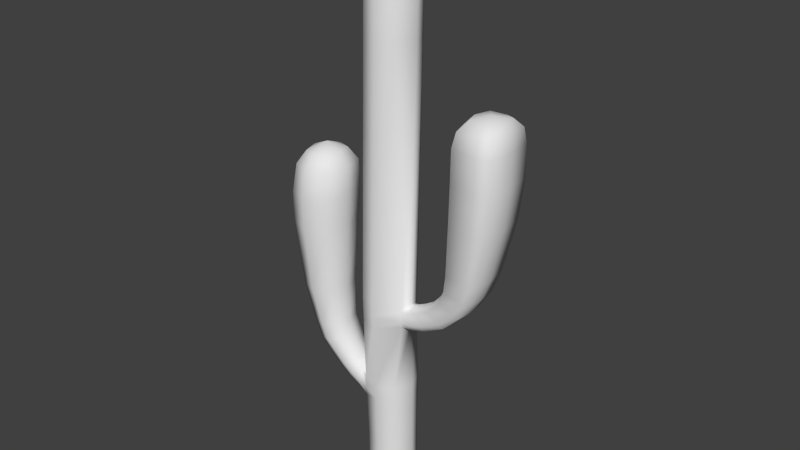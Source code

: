 # Source: bigCactus.blend  (saved by Blender 2.66.1; exported with 4.5.12 LTS)
import bpy
from mathutils import Matrix  # noqa: F401  (used for matrix-valued properties, if any)

bpy.ops.wm.read_factory_settings(use_empty=True)
scene = bpy.context.scene
scene.name = 'Scene'

# ---- collections
col_collection_7 = bpy.data.collections.new('Collection 7'); scene.collection.children.link(col_collection_7)

# ---- materials (node trees are filled in below, after node groups)
mat_material = bpy.data.materials.new('Material')
mat_material.alpha_threshold = 0.0
mat_material.use_transparent_shadow = False
mat_material.roughness = 0.5
mat_material.line_color = (0.0, 0.0, 0.0, 1.0)

# ---- material node trees

# ---- world
world_world = bpy.data.worlds.new('World'); scene.world = world_world
world_world.color = (0.05088, 0.05088, 0.05088)
world_world.use_sun_shadow = False
world_world.sun_shadow_jitter_overblur = 0.0
world_world.cycles.sampling_method = 'MANUAL'
world_world.cycles.sample_map_resolution = 256

# ---- meshes
me_circle_001 = bpy.data.meshes.new('Circle.001')
me_circle_001.from_pydata([(0.02709, -6.071e-07, -0.949), (-0.6439, -4.293e-07, -0.671), (-0.9219, 2.662e-14, 4.16e-08), (-0.6439, 4.293e-07, 0.671), (0.02709, 6.071e-07, 0.949), (0.6981, 4.293e-07, 0.671), (0.9761, -7.162e-15, -1.119e-08), (0.6981, -4.293e-07, -0.671), (1.407e-10, 1.592, -0.9811), (-0.8762, 1.693, -0.5218), (-1.014, 1.613, -1.01e-06), (-0.8762, 1.693, 0.5218), (8.591e-08, 1.592, 0.9811), (0.6938, 1.592, 0.6938), (0.9811, 1.592, -1.03e-06), (0.6938, 1.592, -0.6938), (-0.01355, 2.716, -1.004), (-0.8999, 2.571, -0.536), (-1.048, 2.674, -1.688e-06), (-0.8999, 2.571, 0.536), (-0.01355, 2.716, 1.004), (0.6961, 2.716, 0.7096), (0.99, 2.716, -1.749e-06), (0.6961, 2.716, -0.7096), (0.1463, 19.43, -1.0), (-0.5608, 19.43, -0.7071), (-0.8537, 19.43, -1.239e-05), (-0.5608, 19.43, 0.7071), (0.1463, 19.43, 1.0), (0.8534, 19.43, 0.7071), (1.146, 19.43, -1.244e-05), (0.8534, 19.43, -0.7071), (-0.07652, 5.303, -1.025), (0.8371, 5.441, -0.4318), (-0.8013, 5.303, -0.7248), (-0.8013, 5.303, 0.7248), (-0.07652, 5.303, 1.025), (0.9077, 5.395, -4.153e-06), (-1.102, 5.303, -3.348e-06), (0.8371, 5.441, 0.4318), (0.8347, 6.108, -0.4314), (-0.8276, 6.262, -0.7236), (-0.104, 6.262, 1.023), (-0.104, 6.262, -1.023), (-0.8276, 6.262, 0.7236), (0.9058, 6.24, -4.695e-06), (-1.127, 6.262, -3.962e-06), (0.8347, 6.108, 0.4314), (0.1463, 20.49, 0.4731), (0.4809, 20.49, 0.3346), (0.6195, 20.49, -1.289e-05), (0.4809, 20.49, -0.3346), (0.08654, 16.29, -1.006), (0.08654, 16.29, 1.006), (-0.6249, 16.29, -0.7115), (0.798, 16.29, -0.7115), (0.798, 16.29, 0.7114), (-0.9196, 16.29, -1.038e-05), (1.093, 16.29, -1.043e-05), (-0.6249, 16.29, 0.7114), (0.1138, 19.88, 0.9262), (0.7687, 19.88, 0.6549), (1.04, 19.88, -1.263e-05), (0.7687, 19.88, -0.655), (-0.1883, 20.49, 0.3346), (-0.3269, 20.49, -1.287e-05), (-0.1883, 20.49, -0.3346), (0.1463, 20.49, -0.4732), (0.1463, 20.63, -1.294e-05), (0.1463, 20.21, 0.8033), (0.7143, 20.21, 0.568), (0.9496, 20.21, -1.277e-05), (0.7143, 20.21, -0.568), (-0.4217, 20.21, 0.568), (-0.657, 20.21, -1.273e-05), (-0.4217, 20.21, -0.568), (0.1463, 20.21, -0.8033), (-0.5412, 19.88, 0.6549), (-0.8124, 19.88, -1.258e-05), (-0.5412, 19.88, -0.655), (0.1138, 19.88, -0.9262), (0.9855, 2.154, -1.39e-06), (0.6949, 2.154, -0.7017), (-0.8488, 2.095, 0.6106), (0.6949, 2.154, 0.7017), (-0.8488, 2.095, -0.6106), (-0.006773, 2.154, 0.9923), (-0.006773, 2.154, -0.9923), (-1.309, 1.859, -0.4715), (-1.358, 1.756, -1.101e-06), (-1.309, 1.859, 0.4715), (-1.128, 2.638, -0.4814), (-1.122, 2.778, -1.758e-06), (-1.128, 2.638, 0.4814), (-1.217, 2.227, 0.6117), (-1.217, 2.227, -0.6117), (-1.794, 2.109, -0.4715), (-1.875, 2.029, -1.241e-06), (-1.794, 2.109, 0.4715), (-1.358, 2.779, -0.4814), (-1.304, 2.909, -1.826e-06), (-1.358, 2.779, 0.4814), (-1.582, 2.423, 0.6117), (-1.582, 2.423, -0.6117), (-2.221, 2.441, -0.4851), (-2.322, 2.38, -1.418e-06), (-2.221, 2.441, 0.4851), (-1.627, 3.01, -0.4953), (-1.542, 3.126, -1.939e-06), (-1.627, 3.01, 0.4953), (-1.935, 2.705, 0.6293), (-1.935, 2.705, -0.6293), (-2.682, 2.919, -0.5299), (-2.8, 2.869, -1.661e-06), (-2.682, 2.919, 0.5299), (-1.95, 3.439, -0.541), (-1.84, 3.552, -2.164e-06), (-1.95, 3.439, 0.541), (-2.331, 3.159, 0.6874), (-2.331, 3.159, -0.6874), (-3.134, 3.504, -0.6008), (-3.28, 3.496, -1.965e-06), (-3.134, 3.504, 0.6007), (-2.153, 3.776, -0.6134), (-1.993, 3.854, -2.324e-06), (-2.153, 3.776, 0.6134), (-2.668, 3.624, 0.7794), (-2.668, 3.624, -0.7794), (-3.416, 4.226, -0.6188), (-3.565, 4.246, -2.339e-06), (-3.416, 4.226, 0.6188), (-2.371, 4.316, -0.6319), (-2.194, 4.365, -2.583e-06), (-2.371, 4.316, 0.6319), (-2.92, 4.26, 0.8029), (-2.92, 4.26, -0.8029), (-3.782, 5.771, -0.761), (-3.963, 5.81, -3.086e-06), (-3.782, 5.771, 0.761), (-2.492, 5.775, -0.777), (-2.27, 5.816, -3.316e-06), (-2.492, 5.775, 0.777), (-3.171, 5.762, 0.9873), (-3.171, 5.762, -0.9873), (-4.044, 8.493, -0.9389), (-4.267, 8.542, -4.432e-06), (-4.044, 8.493, 0.9389), (-2.453, 8.498, -0.9587), (-2.179, 8.549, -4.715e-06), (-2.453, 8.498, 0.9587), (-3.29, 8.482, 1.218), (-3.29, 8.482, -1.218), (-4.027, 9.712, -0.9667), (-4.256, 9.762, -4.953e-06), (-4.027, 9.712, 0.9667), (-2.388, 9.717, -0.987), (-2.106, 9.769, -5.244e-06), (-2.388, 9.717, 0.987), (-3.251, 9.7, 1.254), (-3.251, 9.7, -1.254), (-3.856, 10.88, -0.8765), (-4.064, 10.92, -5.531e-06), (-3.856, 10.88, 0.8765), (-2.37, 10.88, -0.8949), (-2.115, 10.93, -5.796e-06), (-2.37, 10.88, 0.8949), (-3.152, 10.87, 1.137), (-3.152, 10.87, -1.137), (-3.608, 11.38, -0.5827), (-3.747, 11.41, -5.831e-06), (-3.608, 11.38, 0.5827), (-2.621, 11.39, -0.595), (-2.451, 11.42, -6.007e-06), (-2.621, 11.39, 0.595), (-3.141, 11.38, 0.756), (-3.141, 11.38, -0.756), (-3.117, 11.69, -6.069e-06), (-1.114, 5.783, -3.655e-06), (1.237, 5.472, -0.4403), (-0.8145, 5.783, 0.7242), (-0.09025, 5.783, -1.024), (-0.09025, 5.783, 1.024), (-0.8145, 5.783, -0.7242), (0.8133, 5.646, -0.4991), (0.8133, 5.646, 0.4991), (1.248, 5.426, -4.155e-06), (1.237, 5.472, 0.4403), (1.072, 6.131, -0.4399), (1.039, 6.262, -4.699e-06), (1.072, 6.131, 0.4399), (1.186, 5.674, -0.5089), (1.186, 5.674, 0.5089), (1.88, 5.689, -0.4722), (1.904, 5.645, -4.19e-06), (1.88, 5.689, 0.4722), (1.526, 6.326, -0.4718), (1.456, 6.453, -4.745e-06), (1.526, 6.326, 0.4718), (1.771, 5.885, -0.5459), (1.771, 5.885, 0.5459), (2.806, 6.203, -0.5428), (2.854, 6.17, -4.304e-06), (2.806, 6.203, 0.5428), (2.121, 6.686, -0.5424), (1.986, 6.782, -4.838e-06), (2.121, 6.686, 0.5424), (2.595, 6.352, -0.6275), (2.595, 6.352, 0.6275), (3.564, 6.97, -0.6273), (3.627, 6.948, -4.505e-06), (3.564, 6.97, 0.6273), (2.647, 7.282, -0.6267), (2.465, 7.344, -5.021e-06), (2.647, 7.282, 0.6267), (3.282, 7.066, -0.7251), (3.282, 7.066, 0.7251), (3.998, 7.687, -0.7092), (4.074, 7.675, -4.743e-06), (3.998, 7.687, 0.7092), (2.916, 7.854, -0.7086), (2.702, 7.887, -5.25e-06), (2.916, 7.854, 0.7086), (3.666, 7.738, -0.8198), (3.666, 7.738, 0.8198), (4.295, 8.526, -0.7998), (4.381, 8.525, -5.01e-06), (4.295, 8.526, 0.7997), (3.061, 8.547, -0.7991), (2.817, 8.551, -5.513e-06), (3.061, 8.547, 0.7991), (3.916, 8.533, -0.9245), (3.916, 8.533, 0.9245), (4.745, 10.62, -0.9669), (4.849, 10.62, -5.651e-06), (4.745, 10.62, 0.9669), (3.253, 10.65, -0.9661), (2.958, 10.65, -6.259e-06), (3.253, 10.65, 0.9661), (4.286, 10.63, -1.118), (4.286, 10.63, 1.118), (4.906, 12.18, -1.02), (5.015, 12.18, -6.148e-06), (4.906, 12.18, 1.02), (3.332, 12.21, -1.019), (3.02, 12.21, -6.789e-06), (3.332, 12.21, 1.019), (4.422, 12.19, -1.179), (4.422, 12.19, 1.179), (4.897, 13.44, -1.007), (5.005, 13.44, -6.561e-06), (4.897, 13.44, 1.007), (3.342, 13.47, -1.006), (3.035, 13.47, -7.194e-06), (3.342, 13.47, 1.006), (4.419, 13.45, -1.164), (4.419, 13.45, 1.164), (4.84, 14.02, -0.902), (4.936, 14.02, -6.764e-06), (4.84, 14.02, 0.902), (3.447, 14.04, -0.9012), (3.172, 14.05, -7.33e-06), (3.447, 14.04, 0.9012), (4.411, 14.02, -1.043), (4.411, 14.02, 1.043), (4.609, 14.36, -0.5963), (4.673, 14.36, -6.914e-06), (4.609, 14.36, 0.5962), (3.689, 14.38, -0.5958), (3.507, 14.38, -7.288e-06), (3.689, 14.38, 0.5957), (4.326, 14.36, -0.6892), (4.326, 14.36, 0.6892), (4.179, 14.52, -8.018e-06), (0.02709, -1.931, -0.949), (-0.6439, -1.931, -0.671), (-0.9219, -1.931, 1.277e-06), (-0.6439, -1.931, 0.671), (0.02709, -1.931, 0.949), (0.6981, -1.931, 0.671), (0.9761, -1.931, 1.224e-06), (0.6981, -1.931, -0.671)], [], [(15, 7, 0, 8), (9, 8, 0, 1), (12, 11, 3, 4), (15, 14, 6, 7), (11, 10, 2, 3), (14, 13, 5, 6), (10, 9, 1, 2), (13, 12, 4, 5), (82, 81, 14, 15), (81, 84, 13, 14), (84, 86, 12, 13), (82, 15, 8, 87), (85, 87, 8, 9), (86, 83, 11, 12), (33, 23, 16, 32), (34, 32, 16, 17), (36, 35, 19, 20), (33, 37, 22, 23), (35, 38, 18, 19), (37, 39, 21, 22), (38, 34, 17, 18), (39, 36, 20, 21), (183, 33, 32, 180), (182, 180, 32, 34), (181, 179, 35, 36), (183, 190, 178, 33), (179, 177, 38, 35), (184, 39, 186, 191), (177, 182, 34, 38), (184, 181, 36, 39), (55, 40, 43, 52), (54, 52, 43, 41), (53, 59, 44, 42), (55, 58, 45, 40), (59, 57, 46, 44), (58, 56, 47, 45), (57, 54, 41, 46), (56, 53, 42, 47), (62, 61, 29, 30), (75, 76, 80, 79), (31, 55, 52, 24), (27, 26, 57, 59), (25, 24, 52, 54), (30, 29, 56, 58), (26, 25, 54, 57), (61, 60, 28, 29), (63, 31, 24, 80), (72, 63, 80, 76), (60, 77, 27, 28), (28, 27, 59, 53), (31, 30, 58, 55), (77, 78, 26, 27), (70, 69, 60, 61), (29, 28, 53, 56), (74, 75, 79, 78), (69, 73, 77, 60), (79, 80, 24, 25), (71, 70, 61, 62), (63, 62, 30, 31), (73, 74, 78, 77), (78, 79, 25, 26), (72, 71, 62, 63), (51, 72, 76, 67), (65, 66, 75, 74), (51, 50, 71, 72), (49, 48, 69, 70), (64, 65, 74, 73), (66, 67, 76, 75), (50, 49, 70, 71), (48, 64, 73, 69), (68, 48, 49), (68, 64, 48), (68, 51, 67), (68, 65, 64), (68, 50, 51), (68, 67, 66), (68, 49, 50), (68, 66, 65), (23, 22, 81, 82), (22, 21, 84, 81), (21, 20, 86, 84), (23, 82, 87, 16), (17, 16, 87, 85), (20, 19, 83, 86), (19, 18, 92, 93), (89, 88, 9, 10), (85, 9, 88, 95), (94, 90, 11, 83), (18, 17, 91, 92), (83, 19, 93, 94), (95, 91, 17, 85), (90, 89, 10, 11), (95, 88, 96, 103), (98, 97, 89, 90), (94, 93, 101, 102), (103, 99, 91, 95), (97, 96, 88, 89), (93, 92, 100, 101), (102, 98, 90, 94), (92, 91, 99, 100), (110, 106, 98, 102), (100, 99, 107, 108), (103, 96, 104, 111), (106, 105, 97, 98), (102, 101, 109, 110), (111, 107, 99, 103), (105, 104, 96, 97), (101, 100, 108, 109), (119, 115, 107, 111), (113, 112, 104, 105), (109, 108, 116, 117), (118, 114, 106, 110), (108, 107, 115, 116), (111, 104, 112, 119), (114, 113, 105, 106), (110, 109, 117, 118), (122, 121, 113, 114), (118, 117, 125, 126), (127, 123, 115, 119), (121, 120, 112, 113), (117, 116, 124, 125), (126, 122, 114, 118), (116, 115, 123, 124), (119, 112, 120, 127), (124, 123, 131, 132), (127, 120, 128, 135), (130, 129, 121, 122), (126, 125, 133, 134), (135, 131, 123, 127), (129, 128, 120, 121), (125, 124, 132, 133), (134, 130, 122, 126), (137, 136, 128, 129), (133, 132, 140, 141), (142, 138, 130, 134), (132, 131, 139, 140), (135, 128, 136, 143), (138, 137, 129, 130), (134, 133, 141, 142), (143, 139, 131, 135), (146, 145, 137, 138), (142, 141, 149, 150), (151, 147, 139, 143), (145, 144, 136, 137), (141, 140, 148, 149), (150, 146, 138, 142), (140, 139, 147, 148), (143, 136, 144, 151), (148, 147, 155, 156), (151, 144, 152, 159), (154, 153, 145, 146), (150, 149, 157, 158), (159, 155, 147, 151), (153, 152, 144, 145), (149, 148, 156, 157), (158, 154, 146, 150), (157, 156, 164, 165), (166, 162, 154, 158), (156, 155, 163, 164), (159, 152, 160, 167), (162, 161, 153, 154), (158, 157, 165, 166), (167, 163, 155, 159), (161, 160, 152, 153), (166, 165, 173, 174), (175, 171, 163, 167), (169, 168, 160, 161), (165, 164, 172, 173), (174, 170, 162, 166), (164, 163, 171, 172), (167, 160, 168, 175), (170, 169, 161, 162), (47, 42, 181, 184), (46, 41, 182, 177), (39, 37, 185, 186), (44, 46, 177, 179), (188, 187, 40, 45), (42, 44, 179, 181), (41, 43, 180, 182), (40, 183, 180, 43), (175, 168, 176), (176, 169, 170), (174, 173, 176), (176, 171, 175), (176, 168, 169), (173, 172, 176), (176, 170, 174), (172, 171, 176), (190, 183, 40, 187), (189, 188, 45, 47), (191, 189, 47, 184), (37, 33, 178, 185), (199, 197, 189, 191), (197, 196, 188, 189), (190, 198, 192, 178), (196, 195, 187, 188), (191, 186, 194, 199), (198, 190, 187, 195), (185, 178, 192, 193), (186, 185, 193, 194), (204, 203, 195, 196), (206, 198, 195, 203), (199, 194, 202, 207), (193, 192, 200, 201), (207, 205, 197, 199), (194, 193, 201, 202), (205, 204, 196, 197), (198, 206, 200, 192), (213, 212, 204, 205), (206, 214, 208, 200), (212, 211, 203, 204), (214, 206, 203, 211), (207, 202, 210, 215), (201, 200, 208, 209), (215, 213, 205, 207), (202, 201, 209, 210), (223, 221, 213, 215), (210, 209, 217, 218), (221, 220, 212, 213), (214, 222, 216, 208), (220, 219, 211, 212), (222, 214, 211, 219), (215, 210, 218, 223), (209, 208, 216, 217), (230, 222, 219, 227), (223, 218, 226, 231), (217, 216, 224, 225), (231, 229, 221, 223), (218, 217, 225, 226), (229, 228, 220, 221), (222, 230, 224, 216), (228, 227, 219, 220), (230, 238, 232, 224), (236, 235, 227, 228), (238, 230, 227, 235), (231, 226, 234, 239), (225, 224, 232, 233), (239, 237, 229, 231), (226, 225, 233, 234), (237, 236, 228, 229), (234, 233, 241, 242), (245, 244, 236, 237), (238, 246, 240, 232), (244, 243, 235, 236), (246, 238, 235, 243), (239, 234, 242, 247), (233, 232, 240, 241), (247, 245, 237, 239), (241, 240, 248, 249), (255, 253, 245, 247), (242, 241, 249, 250), (253, 252, 244, 245), (246, 254, 248, 240), (252, 251, 243, 244), (254, 246, 243, 251), (247, 242, 250, 255), (260, 259, 251, 252), (262, 254, 251, 259), (255, 250, 258, 263), (249, 248, 256, 257), (263, 261, 253, 255), (250, 249, 257, 258), (261, 260, 252, 253), (254, 262, 256, 248), (269, 268, 260, 261), (262, 270, 264, 256), (268, 267, 259, 260), (270, 262, 259, 267), (263, 258, 266, 271), (257, 256, 264, 265), (271, 269, 261, 263), (258, 257, 265, 266), (272, 269, 271), (266, 265, 272), (272, 268, 269), (270, 272, 264), (272, 267, 268), (272, 270, 267), (271, 266, 272), (265, 264, 272), (7, 280, 273, 0), (1, 0, 273, 274), (4, 3, 276, 277), (7, 6, 279, 280), (3, 2, 275, 276), (6, 5, 278, 279), (2, 1, 274, 275), (5, 4, 277, 278)])
me_circle_001.polygons.foreach_set('use_smooth', [True] * 288)
_uv = me_circle_001.uv_layers.new(name='UVMap')
_uv.uv.foreach_set('vector', [0.2069, 0.1914, 0.2059, 0.1055, 0.2454, 0.1054, 0.2472, 0.1915, 0.3003, 0.1964, 0.2472, 0.1915, 0.2454, 0.1054, 0.2848, 0.1049, 0.08609, 0.1916, 0.03297, 0.1967, 0.04823, 0.1051, 0.08771, 0.1055, 0.2069, 0.1914, 0.1666, 0.1913, 0.1666, 0.1055, 0.2059, 0.1055, 0.03297, 0.1967, 0.004086, 0.1912, 0.008959, 0.1043, 0.04823, 0.1051, 0.1666, 0.1913, 0.1264, 0.1914, 0.1272, 0.1055, 0.1666, 0.1055, 0.3292, 0.1908, 0.3003, 0.1964, 0.2848, 0.1049, 0.3241, 0.1039, 0.1264, 0.1914, 0.08609, 0.1916, 0.08771, 0.1055, 0.1272, 0.1055, 0.207, 0.2214, 0.1667, 0.2212, 0.1666, 0.1913, 0.2069, 0.1914, 0.1667, 0.2212, 0.1263, 0.2214, 0.1264, 0.1914, 0.1666, 0.1913, 0.1263, 0.2214, 0.08582, 0.2218, 0.08609, 0.1916, 0.1264, 0.1914, 0.207, 0.2214, 0.2069, 0.1914, 0.2472, 0.1915, 0.2475, 0.2216, 0.297, 0.2183, 0.2475, 0.2216, 0.2472, 0.1915, 0.3003, 0.1964, 0.08582, 0.2218, 0.03635, 0.2186, 0.03297, 0.1967, 0.08609, 0.1916, 0.1922, 0.3982, 0.2071, 0.2511, 0.2477, 0.2516, 0.2487, 0.3899, 0.2904, 0.3901, 0.2487, 0.3899, 0.2477, 0.2516, 0.3012, 0.2439, 0.08498, 0.39, 0.04331, 0.3903, 0.0322, 0.2442, 0.08568, 0.2518, 0.1922, 0.3982, 0.1669, 0.3958, 0.1667, 0.2508, 0.2071, 0.2511, 0.04331, 0.3903, 0.001414, 0.39, 0.002502, 0.2497, 0.0322, 0.2442, 0.1669, 0.3958, 0.1415, 0.3983, 0.1263, 0.2512, 0.1667, 0.2508, 0.3323, 0.3896, 0.2904, 0.3901, 0.3012, 0.2439, 0.3309, 0.2493, 0.1415, 0.3983, 0.08498, 0.39, 0.08568, 0.2518, 0.1263, 0.2512, 0.1962, 0.4094, 0.1922, 0.3982, 0.2487, 0.3899, 0.249, 0.4152, 0.2908, 0.4156, 0.249, 0.4152, 0.2487, 0.3899, 0.2904, 0.3901, 0.08471, 0.4154, 0.04291, 0.4159, 0.04331, 0.3903, 0.08498, 0.39, 0.4546, 0.01132, 0.4466, 0.02833, 0.4362, 0.02472, 0.4447, 0.006948, 0.04291, 0.4159, 0.0008847, 0.4155, 0.001414, 0.39, 0.04331, 0.3903, 0.54, 0.01125, 0.5499, 0.006862, 0.5584, 0.02464, 0.548, 0.02826, 0.3329, 0.4151, 0.2908, 0.4156, 0.2904, 0.3901, 0.3323, 0.3896, 0.1376, 0.4094, 0.08471, 0.4154, 0.08498, 0.39, 0.1415, 0.3983, 0.2069, 0.7651, 0.1952, 0.4343, 0.2485, 0.4404, 0.247, 0.7677, 0.2885, 0.7706, 0.247, 0.7677, 0.2485, 0.4404, 0.2912, 0.4412, 0.08733, 0.7678, 0.04585, 0.7707, 0.04261, 0.4414, 0.0853, 0.4405, 0.2069, 0.7651, 0.1672, 0.7646, 0.1669, 0.4457, 0.1952, 0.4343, 0.04585, 0.7707, 0.00197, 0.7748, 0.0001403, 0.441, 0.04261, 0.4414, 0.1672, 0.7646, 0.1274, 0.7652, 0.1386, 0.4344, 0.1669, 0.4457, 0.3326, 0.7746, 0.2885, 0.7706, 0.2912, 0.4412, 0.3337, 0.4406, 0.1274, 0.7652, 0.08733, 0.7678, 0.0853, 0.4405, 0.1386, 0.4344, 0.1673, 0.9164, 0.1432, 0.9196, 0.1404, 0.9032, 0.1673, 0.9006, 0.2264, 0.9596, 0.2069, 0.94, 0.2157, 0.9292, 0.2413, 0.949, 0.194, 0.9031, 0.2069, 0.7651, 0.247, 0.7677, 0.2226, 0.9115, 0.07885, 0.929, 0.03859, 0.9592, 0.00197, 0.7748, 0.04585, 0.7707, 0.2555, 0.9288, 0.2226, 0.9115, 0.247, 0.7677, 0.2885, 0.7706, 0.1673, 0.9006, 0.1404, 0.9032, 0.1274, 0.7652, 0.1672, 0.7646, 0.296, 0.9601, 0.2555, 0.9288, 0.2885, 0.7706, 0.3326, 0.7746, 0.1432, 0.9196, 0.1186, 0.9297, 0.1117, 0.9118, 0.1404, 0.9032, 0.1913, 0.9195, 0.194, 0.9031, 0.2226, 0.9115, 0.2157, 0.9292, 0.1871, 0.9306, 0.1913, 0.9195, 0.2157, 0.9292, 0.2069, 0.94, 0.1186, 0.9297, 0.09279, 0.9492, 0.07885, 0.929, 0.1117, 0.9118, 0.1117, 0.9118, 0.07885, 0.929, 0.04585, 0.7707, 0.08733, 0.7678, 0.194, 0.9031, 0.1673, 0.9006, 0.1672, 0.7646, 0.2069, 0.7651, 0.09279, 0.9492, 0.06413, 0.9841, 0.03859, 0.9592, 0.07885, 0.929, 0.1475, 0.9307, 0.1274, 0.9406, 0.1186, 0.9297, 0.1432, 0.9196, 0.1404, 0.9032, 0.1117, 0.9118, 0.08733, 0.7678, 0.1274, 0.7652, 0.2436, 0.9979, 0.2264, 0.9596, 0.2413, 0.949, 0.2697, 0.9851, 0.1274, 0.9406, 0.1076, 0.9602, 0.09279, 0.9492, 0.1186, 0.9297, 0.2413, 0.949, 0.2157, 0.9292, 0.2226, 0.9115, 0.2555, 0.9288, 0.1674, 0.9279, 0.1475, 0.9307, 0.1432, 0.9196, 0.1673, 0.9164, 0.1913, 0.9195, 0.1673, 0.9164, 0.1673, 0.9006, 0.194, 0.9031, 0.1076, 0.9602, 0.08929, 0.997, 0.06413, 0.9841, 0.09279, 0.9492, 0.2697, 0.9851, 0.2413, 0.949, 0.2555, 0.9288, 0.296, 0.9601, 0.1871, 0.9306, 0.1674, 0.9279, 0.1673, 0.9164, 0.1913, 0.9195, 0.1817, 0.9457, 0.1871, 0.9306, 0.2069, 0.94, 0.1951, 0.9547, 0.2082, 0.9962, 0.2057, 0.9703, 0.2264, 0.9596, 0.2436, 0.9979, 0.1817, 0.9457, 0.1673, 0.9433, 0.1674, 0.9279, 0.1871, 0.9306, 0.153, 0.9463, 0.1397, 0.9552, 0.1274, 0.9406, 0.1475, 0.9307, 0.1292, 0.9717, 0.1267, 0.9999, 0.08929, 0.997, 0.1076, 0.9602, 0.2057, 0.9703, 0.1951, 0.9547, 0.2069, 0.94, 0.2264, 0.9596, 0.1673, 0.9433, 0.153, 0.9463, 0.1475, 0.9307, 0.1674, 0.9279, 0.1397, 0.9552, 0.1292, 0.9717, 0.1076, 0.9602, 0.1274, 0.9406, 0.1679, 0.9774, 0.1397, 0.9552, 0.153, 0.9463, 0.1679, 0.9774, 0.1292, 0.9717, 0.1397, 0.9552, 0.1679, 0.9774, 0.1817, 0.9457, 0.1951, 0.9547, 0.1679, 0.9774, 0.1267, 0.9999, 0.1292, 0.9717, 0.1679, 0.9774, 0.1673, 0.9433, 0.1817, 0.9457, 0.1679, 0.9774, 0.1951, 0.9547, 0.2057, 0.9703, 0.1679, 0.9774, 0.153, 0.9463, 0.1673, 0.9433, 0.1679, 0.9774, 0.2057, 0.9703, 0.2082, 0.9962, 0.2071, 0.2511, 0.1667, 0.2508, 0.1667, 0.2212, 0.207, 0.2214, 0.1667, 0.2508, 0.1263, 0.2512, 0.1263, 0.2214, 0.1667, 0.2212, 0.1263, 0.2512, 0.08568, 0.2518, 0.08582, 0.2218, 0.1263, 0.2214, 0.2071, 0.2511, 0.207, 0.2214, 0.2475, 0.2216, 0.2477, 0.2516, 0.3012, 0.2439, 0.2477, 0.2516, 0.2475, 0.2216, 0.297, 0.2183, 0.08568, 0.2518, 0.0322, 0.2442, 0.03635, 0.2186, 0.08582, 0.2218, 0.7943, 0.03274, 0.8198, 0.04805, 0.8198, 0.05473, 0.7923, 0.04612, 0.9119, 0.01794, 0.8885, 0.02507, 0.8793, 0.003312, 0.9064, 0.0001403, 0.8629, 0.01598, 0.8793, 0.003312, 0.8885, 0.02507, 0.8699, 0.03503, 0.7697, 0.0351, 0.7511, 0.02516, 0.7602, 0.003422, 0.7766, 0.01606, 0.8198, 0.04805, 0.8453, 0.03269, 0.8473, 0.04608, 0.8198, 0.05473, 0.7766, 0.01606, 0.7943, 0.03274, 0.7923, 0.04612, 0.7697, 0.0351, 0.8699, 0.03503, 0.8473, 0.04608, 0.8453, 0.03269, 0.8629, 0.01598, 0.7511, 0.02516, 0.7277, 0.01806, 0.7332, 0.0002796, 0.7602, 0.003422, 0.8699, 0.03503, 0.8885, 0.02507, 0.8966, 0.05145, 0.876, 0.05657, 0.743, 0.05152, 0.7192, 0.04588, 0.7277, 0.01806, 0.7511, 0.02516, 0.7697, 0.0351, 0.7923, 0.04612, 0.789, 0.06263, 0.7636, 0.05662, 0.876, 0.05657, 0.8506, 0.0626, 0.8473, 0.04608, 0.8699, 0.03503, 0.9204, 0.04579, 0.8966, 0.05145, 0.8885, 0.02507, 0.9119, 0.01794, 0.7923, 0.04612, 0.8198, 0.05473, 0.8198, 0.06757, 0.789, 0.06263, 0.7636, 0.05662, 0.743, 0.05152, 0.7511, 0.02516, 0.7697, 0.0351, 0.8198, 0.05473, 0.8473, 0.04608, 0.8506, 0.0626, 0.8198, 0.06757, 0.7587, 0.08162, 0.7363, 0.07827, 0.743, 0.05152, 0.7636, 0.05662, 0.8198, 0.06757, 0.8506, 0.0626, 0.8534, 0.08511, 0.8198, 0.08769, 0.876, 0.05657, 0.8966, 0.05145, 0.9034, 0.07821, 0.8809, 0.08157, 0.7363, 0.07827, 0.7113, 0.07293, 0.7192, 0.04588, 0.743, 0.05152, 0.7636, 0.05662, 0.789, 0.06263, 0.7862, 0.08514, 0.7587, 0.08162, 0.8809, 0.08157, 0.8534, 0.08511, 0.8506, 0.0626, 0.876, 0.05657, 0.9283, 0.07286, 0.9034, 0.07821, 0.8966, 0.05145, 0.9204, 0.04579, 0.789, 0.06263, 0.8198, 0.06757, 0.8198, 0.08769, 0.7862, 0.08514, 0.8863, 0.1158, 0.8564, 0.1196, 0.8534, 0.08511, 0.8809, 0.08157, 0.9385, 0.106, 0.9109, 0.1121, 0.9034, 0.07821, 0.9283, 0.07286, 0.7862, 0.08514, 0.8198, 0.08769, 0.8198, 0.1223, 0.7832, 0.1197, 0.7533, 0.1159, 0.7287, 0.1121, 0.7363, 0.07827, 0.7587, 0.08162, 0.8198, 0.08769, 0.8534, 0.08511, 0.8564, 0.1196, 0.8198, 0.1223, 0.8809, 0.08157, 0.9034, 0.07821, 0.9109, 0.1121, 0.8863, 0.1158, 0.7287, 0.1121, 0.7011, 0.106, 0.7113, 0.07293, 0.7363, 0.07827, 0.7587, 0.08162, 0.7862, 0.08514, 0.7832, 0.1197, 0.7533, 0.1159, 0.7206, 0.149, 0.6894, 0.1449, 0.7011, 0.106, 0.7287, 0.1121, 0.7533, 0.1159, 0.7832, 0.1197, 0.7794, 0.1443, 0.7472, 0.1475, 0.8924, 0.1475, 0.8602, 0.1443, 0.8564, 0.1196, 0.8863, 0.1158, 0.9502, 0.1449, 0.9191, 0.149, 0.9109, 0.1121, 0.9385, 0.106, 0.7832, 0.1197, 0.8198, 0.1223, 0.8198, 0.1443, 0.7794, 0.1443, 0.7472, 0.1475, 0.7206, 0.149, 0.7287, 0.1121, 0.7533, 0.1159, 0.8198, 0.1223, 0.8564, 0.1196, 0.8602, 0.1443, 0.8198, 0.1443, 0.8863, 0.1158, 0.9109, 0.1121, 0.9191, 0.149, 0.8924, 0.1475, 0.8198, 0.1443, 0.8602, 0.1443, 0.8617, 0.1806, 0.8198, 0.1805, 0.8924, 0.1475, 0.9191, 0.149, 0.925, 0.188, 0.8959, 0.1851, 0.7147, 0.188, 0.6812, 0.1854, 0.6894, 0.1449, 0.7206, 0.149, 0.7472, 0.1475, 0.7794, 0.1443, 0.7779, 0.1806, 0.7437, 0.1851, 0.8959, 0.1851, 0.8617, 0.1806, 0.8602, 0.1443, 0.8924, 0.1475, 0.9585, 0.1854, 0.925, 0.188, 0.9191, 0.149, 0.9502, 0.1449, 0.7794, 0.1443, 0.8198, 0.1443, 0.8198, 0.1805, 0.7779, 0.1806, 0.7437, 0.1851, 0.7147, 0.188, 0.7206, 0.149, 0.7472, 0.1475, 0.9741, 0.271, 0.9324, 0.2718, 0.925, 0.188, 0.9585, 0.1854, 0.7779, 0.1806, 0.8198, 0.1805, 0.8198, 0.2657, 0.7776, 0.2662, 0.7408, 0.2689, 0.7073, 0.2718, 0.7147, 0.188, 0.7437, 0.1851, 0.8198, 0.1805, 0.8617, 0.1806, 0.8621, 0.2662, 0.8198, 0.2657, 0.8959, 0.1851, 0.925, 0.188, 0.9324, 0.2718, 0.8989, 0.2689, 0.7073, 0.2718, 0.6656, 0.271, 0.6812, 0.1854, 0.7147, 0.188, 0.7437, 0.1851, 0.7779, 0.1806, 0.7776, 0.2662, 0.7408, 0.2689, 0.8989, 0.2689, 0.8621, 0.2662, 0.8617, 0.1806, 0.8959, 0.1851, 0.711, 0.4072, 0.6611, 0.4216, 0.6656, 0.271, 0.7073, 0.2718, 0.7408, 0.2689, 0.7776, 0.2662, 0.781, 0.3935, 0.7457, 0.3988, 0.894, 0.3988, 0.8587, 0.3935, 0.8621, 0.2662, 0.8989, 0.2689, 0.9786, 0.4216, 0.9287, 0.4072, 0.9324, 0.2718, 0.9741, 0.271, 0.7776, 0.2662, 0.8198, 0.2657, 0.8198, 0.3925, 0.781, 0.3935, 0.7457, 0.3988, 0.711, 0.4072, 0.7073, 0.2718, 0.7408, 0.2689, 0.8198, 0.2657, 0.8621, 0.2662, 0.8587, 0.3935, 0.8198, 0.3925, 0.8989, 0.2689, 0.9324, 0.2718, 0.9287, 0.4072, 0.894, 0.3988, 0.8198, 0.3925, 0.8587, 0.3935, 0.8514, 0.436, 0.8198, 0.4348, 0.894, 0.3988, 0.9287, 0.4072, 0.9092, 0.4571, 0.8803, 0.4436, 0.7305, 0.4571, 0.6896, 0.4889, 0.6611, 0.4216, 0.711, 0.4072, 0.7457, 0.3988, 0.781, 0.3935, 0.7883, 0.436, 0.7594, 0.4436, 0.8803, 0.4436, 0.8514, 0.436, 0.8587, 0.3935, 0.894, 0.3988, 0.9501, 0.4889, 0.9092, 0.4571, 0.9287, 0.4072, 0.9786, 0.4216, 0.781, 0.3935, 0.8198, 0.3925, 0.8198, 0.4348, 0.7883, 0.436, 0.7594, 0.4436, 0.7305, 0.4571, 0.711, 0.4072, 0.7457, 0.3988, 0.7883, 0.436, 0.8198, 0.4348, 0.8199, 0.4663, 0.7982, 0.4662, 0.7785, 0.475, 0.7597, 0.4911, 0.7305, 0.4571, 0.7594, 0.4436, 0.8198, 0.4348, 0.8514, 0.436, 0.8415, 0.4662, 0.8199, 0.4663, 0.8803, 0.4436, 0.9092, 0.4571, 0.88, 0.4911, 0.8612, 0.475, 0.7597, 0.4911, 0.7444, 0.532, 0.6896, 0.4889, 0.7305, 0.4571, 0.7594, 0.4436, 0.7883, 0.436, 0.7982, 0.4662, 0.7785, 0.475, 0.8612, 0.475, 0.8415, 0.4662, 0.8514, 0.436, 0.8803, 0.4436, 0.8953, 0.532, 0.88, 0.4911, 0.9092, 0.4571, 0.9501, 0.4889, 0.7785, 0.475, 0.7982, 0.4662, 0.8035, 0.4818, 0.79, 0.4904, 0.8497, 0.4904, 0.8362, 0.4818, 0.8415, 0.4662, 0.8612, 0.475, 0.8599, 0.5345, 0.8607, 0.5046, 0.88, 0.4911, 0.8953, 0.532, 0.7982, 0.4662, 0.8199, 0.4663, 0.8199, 0.4813, 0.8035, 0.4818, 0.79, 0.4904, 0.779, 0.5046, 0.7597, 0.4911, 0.7785, 0.475, 0.8199, 0.4663, 0.8415, 0.4662, 0.8362, 0.4818, 0.8199, 0.4813, 0.8612, 0.475, 0.88, 0.4911, 0.8607, 0.5046, 0.8497, 0.4904, 0.779, 0.5046, 0.7798, 0.5345, 0.7444, 0.532, 0.7597, 0.4911, 0.1386, 0.4344, 0.0853, 0.4405, 0.08471, 0.4154, 0.1376, 0.4094, 0.3337, 0.4406, 0.2912, 0.4412, 0.2908, 0.4156, 0.3329, 0.4151, 0.5499, 0.006862, 0.5711, 0.0001403, 0.5786, 0.01579, 0.5584, 0.02464, 0.04261, 0.4414, 0.0001403, 0.441, 0.0008847, 0.4155, 0.04291, 0.4159, 0.4973, 0.03804, 0.4712, 0.03555, 0.475, 0.02296, 0.4973, 0.03088, 0.0853, 0.4405, 0.04261, 0.4414, 0.04291, 0.4159, 0.08471, 0.4154, 0.2912, 0.4412, 0.2485, 0.4404, 0.249, 0.4152, 0.2908, 0.4156, 0.1952, 0.4343, 0.1962, 0.4094, 0.249, 0.4152, 0.2485, 0.4404, 0.8497, 0.4904, 0.8607, 0.5046, 0.8199, 0.5169, 0.8199, 0.5169, 0.7798, 0.5345, 0.779, 0.5046, 0.79, 0.4904, 0.8035, 0.4818, 0.8199, 0.5169, 0.8199, 0.5169, 0.8362, 0.4818, 0.8497, 0.4904, 0.8199, 0.5169, 0.8607, 0.5046, 0.8599, 0.5345, 0.8035, 0.4818, 0.8199, 0.4813, 0.8199, 0.5169, 0.8199, 0.5169, 0.779, 0.5046, 0.79, 0.4904, 0.8199, 0.4813, 0.8362, 0.4818, 0.8199, 0.5169, 0.4466, 0.02833, 0.4546, 0.01132, 0.475, 0.02296, 0.4712, 0.03555, 0.5234, 0.03552, 0.4973, 0.03804, 0.4973, 0.03088, 0.5196, 0.02293, 0.548, 0.02826, 0.5234, 0.03552, 0.5196, 0.02293, 0.54, 0.01125, 0.4235, 0.00026, 0.4447, 0.006948, 0.4362, 0.02472, 0.416, 0.0159, 0.5565, 0.05987, 0.5275, 0.06423, 0.5234, 0.03552, 0.548, 0.02826, 0.5275, 0.06423, 0.4973, 0.06544, 0.4973, 0.03804, 0.5234, 0.03552, 0.4466, 0.02833, 0.4381, 0.05992, 0.4258, 0.05721, 0.4362, 0.02472, 0.4973, 0.06544, 0.4671, 0.06426, 0.4712, 0.03555, 0.4973, 0.03804, 0.548, 0.02826, 0.5584, 0.02464, 0.5688, 0.05714, 0.5565, 0.05987, 0.4381, 0.05992, 0.4466, 0.02833, 0.4712, 0.03555, 0.4671, 0.06426, 0.416, 0.0159, 0.4362, 0.02472, 0.4258, 0.05721, 0.4026, 0.04857, 0.5584, 0.02464, 0.5786, 0.01579, 0.592, 0.04848, 0.5688, 0.05714, 0.4973, 0.1062, 0.4597, 0.1075, 0.4671, 0.06426, 0.4973, 0.06544, 0.4246, 0.1107, 0.4381, 0.05992, 0.4671, 0.06426, 0.4597, 0.1075, 0.5565, 0.05987, 0.5688, 0.05714, 0.5848, 0.1109, 0.57, 0.1107, 0.4026, 0.04857, 0.4258, 0.05721, 0.4099, 0.1109, 0.3825, 0.102, 0.57, 0.1107, 0.535, 0.1075, 0.5275, 0.06423, 0.5565, 0.05987, 0.5688, 0.05714, 0.592, 0.04848, 0.6122, 0.1019, 0.5848, 0.1109, 0.535, 0.1075, 0.4973, 0.1062, 0.4973, 0.06544, 0.5275, 0.06423, 0.4381, 0.05992, 0.4246, 0.1107, 0.4099, 0.1109, 0.4258, 0.05721, 0.541, 0.1592, 0.4973, 0.1568, 0.4973, 0.1062, 0.535, 0.1075, 0.4246, 0.1107, 0.4133, 0.1647, 0.3964, 0.166, 0.4099, 0.1109, 0.4973, 0.1568, 0.4537, 0.1592, 0.4597, 0.1075, 0.4973, 0.1062, 0.4133, 0.1647, 0.4246, 0.1107, 0.4597, 0.1075, 0.4537, 0.1592, 0.57, 0.1107, 0.5848, 0.1109, 0.5983, 0.166, 0.5814, 0.1647, 0.3825, 0.102, 0.4099, 0.1109, 0.3964, 0.166, 0.3641, 0.1572, 0.5814, 0.1647, 0.541, 0.1592, 0.535, 0.1075, 0.57, 0.1107, 0.5848, 0.1109, 0.6122, 0.1019, 0.6306, 0.1572, 0.5983, 0.166, 0.5874, 0.2066, 0.5438, 0.1994, 0.541, 0.1592, 0.5814, 0.1647, 0.5983, 0.166, 0.6306, 0.1572, 0.6428, 0.2012, 0.6059, 0.2088, 0.5438, 0.1994, 0.4974, 0.196, 0.4973, 0.1568, 0.541, 0.1592, 0.4133, 0.1647, 0.4074, 0.2067, 0.3888, 0.2088, 0.3964, 0.166, 0.4974, 0.196, 0.4509, 0.1994, 0.4537, 0.1592, 0.4973, 0.1568, 0.4074, 0.2067, 0.4133, 0.1647, 0.4537, 0.1592, 0.4509, 0.1994, 0.5814, 0.1647, 0.5983, 0.166, 0.6059, 0.2088, 0.5874, 0.2066, 0.3641, 0.1572, 0.3964, 0.166, 0.3888, 0.2088, 0.3519, 0.2012, 0.4054, 0.2508, 0.4074, 0.2067, 0.4509, 0.1994, 0.4508, 0.2412, 0.5874, 0.2066, 0.6059, 0.2088, 0.6096, 0.2543, 0.5894, 0.2508, 0.3519, 0.2012, 0.3888, 0.2088, 0.3851, 0.2543, 0.3426, 0.2495, 0.5894, 0.2508, 0.5439, 0.2412, 0.5438, 0.1994, 0.5874, 0.2066, 0.6059, 0.2088, 0.6428, 0.2012, 0.6522, 0.2495, 0.6096, 0.2543, 0.5439, 0.2412, 0.4974, 0.2368, 0.4974, 0.196, 0.5438, 0.1994, 0.4074, 0.2067, 0.4054, 0.2508, 0.3851, 0.2543, 0.3888, 0.2088, 0.4974, 0.2368, 0.4508, 0.2412, 0.4509, 0.1994, 0.4974, 0.196, 0.4054, 0.2508, 0.4077, 0.3559, 0.3854, 0.3612, 0.3851, 0.2543, 0.4974, 0.3435, 0.4536, 0.3468, 0.4508, 0.2412, 0.4974, 0.2368, 0.4077, 0.3559, 0.4054, 0.2508, 0.4508, 0.2412, 0.4536, 0.3468, 0.5894, 0.2508, 0.6096, 0.2543, 0.6094, 0.3612, 0.587, 0.3558, 0.3426, 0.2495, 0.3851, 0.2543, 0.3854, 0.3612, 0.334, 0.3666, 0.587, 0.3558, 0.5412, 0.3468, 0.5439, 0.2412, 0.5894, 0.2508, 0.6096, 0.2543, 0.6522, 0.2495, 0.6608, 0.3666, 0.6094, 0.3612, 0.5412, 0.3468, 0.4974, 0.3435, 0.4974, 0.2368, 0.5439, 0.2412, 0.6094, 0.3612, 0.6608, 0.3666, 0.6407, 0.4561, 0.5903, 0.4298, 0.5338, 0.408, 0.4974, 0.4034, 0.4974, 0.3435, 0.5412, 0.3468, 0.4077, 0.3559, 0.4232, 0.421, 0.4044, 0.4298, 0.3854, 0.3612, 0.4974, 0.4034, 0.4609, 0.408, 0.4536, 0.3468, 0.4974, 0.3435, 0.4232, 0.421, 0.4077, 0.3559, 0.4536, 0.3468, 0.4609, 0.408, 0.587, 0.3558, 0.6094, 0.3612, 0.5903, 0.4298, 0.5715, 0.421, 0.334, 0.3666, 0.3854, 0.3612, 0.4044, 0.4298, 0.3541, 0.4561, 0.5715, 0.421, 0.5338, 0.408, 0.5412, 0.3468, 0.587, 0.3558, 0.3541, 0.4561, 0.4044, 0.4298, 0.4312, 0.4695, 0.4062, 0.5126, 0.55, 0.4589, 0.5232, 0.4447, 0.5338, 0.408, 0.5715, 0.421, 0.5903, 0.4298, 0.6407, 0.4561, 0.5886, 0.5126, 0.5636, 0.4695, 0.5232, 0.4447, 0.4974, 0.442, 0.4974, 0.4034, 0.5338, 0.408, 0.4232, 0.421, 0.4448, 0.4589, 0.4312, 0.4695, 0.4044, 0.4298, 0.4974, 0.442, 0.4715, 0.4447, 0.4609, 0.408, 0.4974, 0.4034, 0.4448, 0.4589, 0.4232, 0.421, 0.4609, 0.408, 0.4715, 0.4447, 0.5715, 0.421, 0.5903, 0.4298, 0.5636, 0.4695, 0.55, 0.4589, 0.4974, 0.4568, 0.4759, 0.4582, 0.4715, 0.4447, 0.4974, 0.442, 0.456, 0.4728, 0.4448, 0.4589, 0.4715, 0.4447, 0.4759, 0.4582, 0.55, 0.4589, 0.5636, 0.4695, 0.5485, 0.4821, 0.5388, 0.4728, 0.4062, 0.5126, 0.4312, 0.4695, 0.4463, 0.4821, 0.4406, 0.5235, 0.5388, 0.4728, 0.5188, 0.4582, 0.5232, 0.4447, 0.55, 0.4589, 0.5636, 0.4695, 0.5886, 0.5126, 0.5542, 0.5235, 0.5485, 0.4821, 0.5188, 0.4582, 0.4974, 0.4568, 0.4974, 0.442, 0.5232, 0.4447, 0.4448, 0.4589, 0.456, 0.4728, 0.4463, 0.4821, 0.4312, 0.4695, 0.5137, 0.4701, 0.4974, 0.4687, 0.4974, 0.4568, 0.5188, 0.4582, 0.456, 0.4728, 0.4677, 0.4822, 0.4612, 0.4911, 0.4463, 0.4821, 0.4974, 0.4687, 0.4811, 0.4701, 0.4759, 0.4582, 0.4974, 0.4568, 0.4677, 0.4822, 0.456, 0.4728, 0.4759, 0.4582, 0.4811, 0.4701, 0.5388, 0.4728, 0.5485, 0.4821, 0.5336, 0.4911, 0.5271, 0.4822, 0.4406, 0.5235, 0.4463, 0.4821, 0.4612, 0.4911, 0.4675, 0.5198, 0.5271, 0.4822, 0.5137, 0.4701, 0.5188, 0.4582, 0.5388, 0.4728, 0.5485, 0.4821, 0.5542, 0.5235, 0.5272, 0.5198, 0.5336, 0.4911, 0.4974, 0.5035, 0.5137, 0.4701, 0.5271, 0.4822, 0.5336, 0.4911, 0.5272, 0.5198, 0.4974, 0.5035, 0.4974, 0.5035, 0.4974, 0.4687, 0.5137, 0.4701, 0.4677, 0.4822, 0.4974, 0.5035, 0.4612, 0.4911, 0.4974, 0.5035, 0.4811, 0.4701, 0.4974, 0.4687, 0.4974, 0.5035, 0.4677, 0.4822, 0.4811, 0.4701, 0.5271, 0.4822, 0.5336, 0.4911, 0.4974, 0.5035, 0.4675, 0.5198, 0.4612, 0.4911, 0.4974, 0.5035, 0.2059, 0.1055, 0.2056, 0.00116, 0.2446, 0.0009428, 0.2454, 0.1054, 0.2848, 0.1049, 0.2454, 0.1054, 0.2446, 0.0009428, 0.2837, 0.0006173, 0.08771, 0.1055, 0.04823, 0.1051, 0.04935, 0.0005959, 0.08839, 0.0009512, 0.2059, 0.1055, 0.1666, 0.1055, 0.1665, 0.001211, 0.2056, 0.00116, 0.04823, 0.1051, 0.008959, 0.1043, 0.01017, 0.0001403, 0.04935, 0.0005959, 0.1666, 0.1055, 0.1272, 0.1055, 0.1274, 0.001149, 0.1665, 0.001211, 0.3241, 0.1039, 0.2848, 0.1049, 0.2837, 0.0006173, 0.3226, 0.0001403, 0.1272, 0.1055, 0.08771, 0.1055, 0.08839, 0.0009512, 0.1274, 0.001149])
me_circle_001.materials.append(mat_material)
me_circle_001.use_remesh_preserve_volume = False
me_circle_001.use_remesh_preserve_attributes = False
me_circle_001.use_mirror_vertex_groups = False
me_circle_001.update()

# ---- objects
ob_circle = bpy.data.objects.new('Circle', me_circle_001)

# ---- transforms, parenting, visibility, modifiers, constraints
ob_circle.location = (0.13, 0.09532, -3.73)
ob_circle.rotation_euler = (1.571, 0.0, 0.0)
ob_circle.scale = (0.3911, 0.3911, 0.3911)
ob_circle.lineart.crease_threshold = 0.0

# ---- collection membership
col_collection_7.objects.link(ob_circle)

# ---- scene / render settings (as saved in the file)
scene.frame_start = 1; scene.frame_end = 250; scene.frame_set(1)
scene.render.engine = 'BLENDER_EEVEE_NEXT'
scene.render.image_settings.color_mode = 'RGB'
scene.render.image_settings.compression = 90
scene.render.resolution_percentage = 50
scene.render.dither_intensity = 0.0
scene.render.bake_margin = 2
scene.render.bake_bias = 0.0
scene.cycles.use_denoising = False
scene.cycles.samples = 10
scene.cycles.sampling_pattern = 'TABULATED_SOBOL'
scene.cycles.light_sampling_threshold = 0.0
scene.cycles.use_adaptive_sampling = False
scene.cycles.use_light_tree = False
scene.cycles.blur_glossy = 0.0
scene.cycles.volume_bounces = 1
scene.cycles.pixel_filter_type = 'GAUSSIAN'
scene.cycles.sample_clamp_indirect = 0.0
scene.view_settings.view_transform = 'Standard'
bpy.context.view_layer.update()

# ---- added for rendering (the .blend has no active camera and no usable light): camera, sun
cam_auto = bpy.data.cameras.new('AutoCamera')
cam_auto.lens = 50.0
cam_auto.sensor_width = 36.0
cam_auto.clip_end = 1000.0
ob_auto_camera = bpy.data.objects.new('AutoCamera', cam_auto)
scene.collection.objects.link(ob_auto_camera)
ob_auto_camera.location = (9.15206, -10.5556, 7.02856)
ob_auto_camera.rotation_euler = (1.09748, -7.21219e-08, 0.694738)
scene.camera = ob_auto_camera
light_auto_sun = bpy.data.lights.new('AutoSun', 'SUN')
light_auto_sun.energy = 3.0
light_auto_sun.angle = 0.0523599
ob_auto_sun = bpy.data.objects.new('AutoSun', light_auto_sun)
scene.collection.objects.link(ob_auto_sun)
ob_auto_sun.rotation_euler = (0.872665, 0.174533, 0.523599)
bpy.context.view_layer.update()
